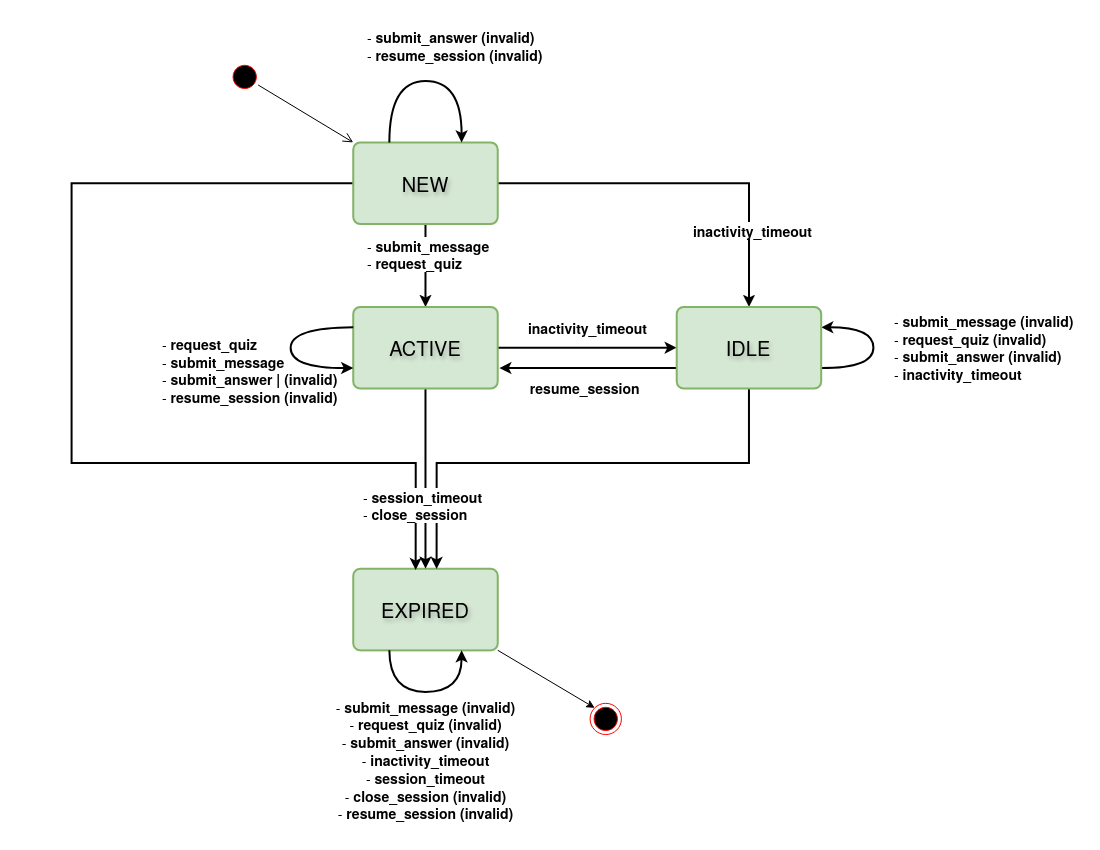

The diagram above was exported from draw.io. Its source (the exported page's mxGraphModel, read from the mxfile embedded in the PNG):
<mxGraphModel dx="848" dy="1218" grid="1" gridSize="10" guides="1" tooltips="1" connect="1" arrows="1" fold="1" page="1" pageScale="1" pageWidth="1100" pageHeight="850" math="0" shadow="0">
  <root>
    <mxCell id="0" />
    <mxCell id="1" parent="0" />
    <mxCell id="TX_FJZSn7cJ6lkVaoKt0-6" edge="1" parent="1" source="_4-1rlS6A8grkpAq1NYM-1" style="edgeStyle=orthogonalEdgeStyle;rounded=0;orthogonalLoop=1;jettySize=auto;html=1;exitX=0.5;exitY=1;exitDx=0;exitDy=0;entryX=0.5;entryY=0;entryDx=0;entryDy=0;strokeWidth=2;" target="_4-1rlS6A8grkpAq1NYM-3">
      <mxGeometry relative="1" as="geometry" />
    </mxCell>
    <mxCell id="TX_FJZSn7cJ6lkVaoKt0-9" edge="1" parent="1" source="_4-1rlS6A8grkpAq1NYM-1" style="edgeStyle=orthogonalEdgeStyle;rounded=0;orthogonalLoop=1;jettySize=auto;html=1;strokeWidth=2;entryX=0.5;entryY=0;entryDx=0;entryDy=0;" target="_4-1rlS6A8grkpAq1NYM-4">
      <mxGeometry relative="1" as="geometry">
        <Array as="points">
          <mxPoint x="748" y="183" />
        </Array>
        <mxPoint x="791" y="240" as="targetPoint" />
      </mxGeometry>
    </mxCell>
    <mxCell id="_4-1rlS6A8grkpAq1NYM-8" parent="1" style="text;html=1;whiteSpace=wrap;strokeColor=none;fillColor=none;align=left;verticalAlign=middle;rounded=0;labelBackgroundColor=default;fontSize=14;" value="&lt;div&gt;- &lt;b&gt;submit_message&lt;/b&gt;&lt;/div&gt;&lt;div&gt;- &lt;b&gt;request_quiz&lt;/b&gt;&lt;/div&gt;" vertex="1">
      <mxGeometry height="40.799594594594595" width="144" x="365.2608695652174" y="233.54054054054055" as="geometry" />
    </mxCell>
    <mxCell id="_4-1rlS6A8grkpAq1NYM-27" parent="1" style="text;html=1;whiteSpace=wrap;strokeColor=none;fillColor=none;align=left;verticalAlign=middle;rounded=0;labelBackgroundColor=default;fontSize=14;" value="&lt;div&gt;&lt;b&gt;&amp;nbsp;inactivity_timeout&lt;/b&gt;&amp;nbsp;&lt;/div&gt;" vertex="1">
      <mxGeometry height="40.798546256497964" width="180.6020066889632" x="686.6569899665551" y="209.99598851557639" as="geometry" />
    </mxCell>
    <mxCell id="_4-1rlS6A8grkpAq1NYM-67" parent="1" style="text;html=1;whiteSpace=wrap;strokeColor=none;fillColor=none;align=left;verticalAlign=middle;rounded=0;labelBackgroundColor=default;fontSize=14;" value="&lt;b&gt;&amp;nbsp;&amp;nbsp;resume_session&lt;/b&gt;" vertex="1">
      <mxGeometry height="36.82179265026892" width="144.48160535117054" x="519.6908361204014" y="368.81477601248207" as="geometry" />
    </mxCell>
    <mxCell id="TX_FJZSn7cJ6lkVaoKt0-3" connectable="0" parent="1" style="group;fontSize=7;" value="" vertex="1">
      <mxGeometry height="241.8403357562392" width="459.1304347826087" x="258.82608695652175" y="568.1596642437609" as="geometry" />
    </mxCell>
    <mxCell id="_4-1rlS6A8grkpAq1NYM-69" parent="TX_FJZSn7cJ6lkVaoKt0-3" style="rounded=1;whiteSpace=wrap;html=1;absoluteArcSize=1;arcSize=14;strokeWidth=2;fillColor=#d5e8d4;strokeColor=#82b366;fontSize=20;labelBorderColor=none;textShadow=1;" value="EXPIRED" vertex="1">
      <mxGeometry height="81.59709251299593" width="144.48160535117054" x="93.9130434782608" as="geometry" />
    </mxCell>
    <mxCell id="_4-1rlS6A8grkpAq1NYM-80" edge="1" parent="TX_FJZSn7cJ6lkVaoKt0-3" source="_4-1rlS6A8grkpAq1NYM-69" style="edgeStyle=orthogonalEdgeStyle;rounded=0;orthogonalLoop=1;jettySize=auto;html=1;exitX=0.25;exitY=1;exitDx=0;exitDy=0;entryX=0.75;entryY=1;entryDx=0;entryDy=0;curved=1;strokeWidth=2;" target="_4-1rlS6A8grkpAq1NYM-69">
      <mxGeometry relative="1" as="geometry">
        <Array as="points">
          <mxPoint x="130.43478260869566" y="123.21871413461753" />
          <mxPoint x="202.43478260869566" y="123.21871413461753" />
        </Array>
      </mxGeometry>
    </mxCell>
    <mxCell id="_4-1rlS6A8grkpAq1NYM-84" parent="TX_FJZSn7cJ6lkVaoKt0-3" style="text;html=1;whiteSpace=wrap;strokeColor=none;fillColor=none;align=center;verticalAlign=middle;rounded=0;" value="&lt;div align=&quot;center&quot;&gt;&lt;font style=&quot;font-size: 14px;&quot;&gt;-&amp;nbsp;&lt;b&gt;submit_message&amp;nbsp;&lt;/b&gt;&lt;b&gt;(invalid)&lt;/b&gt;&lt;/font&gt;&lt;/div&gt;&lt;div align=&quot;center&quot;&gt;&lt;font style=&quot;font-size: 14px;&quot;&gt;-&amp;nbsp;&lt;b&gt;request_quiz&amp;nbsp;&lt;/b&gt;&lt;font&gt;&lt;b&gt;(invalid)&lt;/b&gt;&lt;/font&gt;&lt;/font&gt;&lt;/div&gt;&lt;div align=&quot;center&quot;&gt;&lt;font style=&quot;font-size: 14px;&quot;&gt;-&amp;nbsp;&lt;b&gt;submit_answer&amp;nbsp;&lt;/b&gt;&lt;font&gt;&lt;b&gt;(invalid)&lt;/b&gt;&lt;/font&gt;&lt;/font&gt;&lt;/div&gt;&lt;div align=&quot;center&quot;&gt;&lt;font style=&quot;font-size: 14px;&quot;&gt;-&lt;b&gt; inactivity_timeout&lt;/b&gt;&lt;/font&gt;&lt;/div&gt;&lt;div align=&quot;center&quot;&gt;&lt;font style=&quot;font-size: 14px;&quot;&gt;-&lt;b&gt;&amp;nbsp;session_timeout&lt;/b&gt;&lt;/font&gt;&lt;/div&gt;&lt;div align=&quot;center&quot;&gt;&lt;font style=&quot;font-size: 14px;&quot;&gt;-&amp;nbsp;&lt;b&gt;close_session&amp;nbsp;&lt;/b&gt;&lt;font&gt;&lt;b&gt;(invalid)&lt;/b&gt;&lt;/font&gt;&lt;/font&gt;&lt;/div&gt;&lt;div align=&quot;center&quot;&gt;&lt;font style=&quot;font-size: 14px;&quot;&gt;-&lt;b&gt; resume_session&amp;nbsp;&lt;/b&gt;&lt;font&gt;&lt;b&gt;(invalid)&lt;/b&gt;&lt;/font&gt;&lt;/font&gt;&lt;/div&gt;&lt;div align=&quot;center&quot;&gt;&lt;font style=&quot;font-size: 14px;&quot;&gt;&lt;br&gt;&lt;/font&gt;&lt;/div&gt;" vertex="1">
      <mxGeometry height="83.24324324324324" width="354.7826086956522" x="-11.238260869565199" y="158.5970925129959" as="geometry" />
    </mxCell>
    <mxCell id="TX_FJZSn7cJ6lkVaoKt0-36" connectable="0" parent="TX_FJZSn7cJ6lkVaoKt0-3" style="group" value="" vertex="1">
      <mxGeometry height="69.71621621621622" width="111.65217391304347" x="250.43478260869566" y="96.16466008056346" as="geometry" />
    </mxCell>
    <mxCell id="TX_FJZSn7cJ6lkVaoKt0-34" parent="TX_FJZSn7cJ6lkVaoKt0-36" style="ellipse;html=1;shape=endState;fillColor=#000000;strokeColor=#ff0000;" value="" vertex="1">
      <mxGeometry height="31.216216216216218" width="31.304347826086957" x="80.34782608695652" y="38.5" as="geometry" />
    </mxCell>
    <mxCell id="TX_FJZSn7cJ6lkVaoKt0-35" edge="1" parent="TX_FJZSn7cJ6lkVaoKt0-3" source="_4-1rlS6A8grkpAq1NYM-69" style="endArrow=classic;html=1;rounded=0;entryX=0;entryY=0;entryDx=0;entryDy=0;exitX=1;exitY=1;exitDx=0;exitDy=0;" target="TX_FJZSn7cJ6lkVaoKt0-34" value="">
      <mxGeometry height="50" relative="1" width="50" as="geometry">
        <mxPoint x="490.4347826086956" y="106.57006548596888" as="sourcePoint" />
        <mxPoint x="886.9565217391304" y="85.75925467515806" as="targetPoint" />
      </mxGeometry>
    </mxCell>
    <mxCell id="TX_FJZSn7cJ6lkVaoKt0-8" edge="1" parent="1" source="_4-1rlS6A8grkpAq1NYM-3" style="edgeStyle=orthogonalEdgeStyle;rounded=0;orthogonalLoop=1;jettySize=auto;html=1;strokeWidth=2;" target="_4-1rlS6A8grkpAq1NYM-4">
      <mxGeometry relative="1" as="geometry" />
    </mxCell>
    <mxCell id="TX_FJZSn7cJ6lkVaoKt0-12" edge="1" parent="1" source="_4-1rlS6A8grkpAq1NYM-3" style="edgeStyle=orthogonalEdgeStyle;rounded=0;orthogonalLoop=1;jettySize=auto;html=1;exitX=0.5;exitY=1;exitDx=0;exitDy=0;entryX=0.5;entryY=0;entryDx=0;entryDy=0;strokeWidth=2;" target="_4-1rlS6A8grkpAq1NYM-69">
      <mxGeometry relative="1" as="geometry" />
    </mxCell>
    <mxCell id="TX_FJZSn7cJ6lkVaoKt0-13" edge="1" parent="1" source="_4-1rlS6A8grkpAq1NYM-4" style="edgeStyle=orthogonalEdgeStyle;rounded=0;orthogonalLoop=1;jettySize=auto;html=1;exitX=0.5;exitY=1;exitDx=0;exitDy=0;entryX=0.577;entryY=0.004;entryDx=0;entryDy=0;entryPerimeter=0;strokeWidth=2;" target="_4-1rlS6A8grkpAq1NYM-69">
      <mxGeometry relative="1" as="geometry">
        <Array as="points">
          <mxPoint x="748.2173913043478" y="462.4594594594595" />
          <mxPoint x="436.2173913043478" y="462.4594594594595" />
        </Array>
      </mxGeometry>
    </mxCell>
    <mxCell id="TX_FJZSn7cJ6lkVaoKt0-14" edge="1" parent="1" source="_4-1rlS6A8grkpAq1NYM-1" style="edgeStyle=orthogonalEdgeStyle;rounded=0;orthogonalLoop=1;jettySize=auto;html=1;exitX=0;exitY=0.5;exitDx=0;exitDy=0;strokeWidth=2;entryX=0.432;entryY=0.017;entryDx=0;entryDy=0;entryPerimeter=0;" target="_4-1rlS6A8grkpAq1NYM-69">
      <mxGeometry relative="1" as="geometry">
        <Array as="points">
          <mxPoint x="71" y="182.55405405405406" />
          <mxPoint x="71" y="462.4594594594595" />
          <mxPoint x="415.3478260869565" y="462.4594594594595" />
        </Array>
        <mxPoint x="206.65217391304347" y="535.2972972972973" as="targetPoint" />
      </mxGeometry>
    </mxCell>
    <mxCell id="TX_FJZSn7cJ6lkVaoKt0-15" parent="1" style="text;html=1;whiteSpace=wrap;strokeColor=none;fillColor=none;align=left;verticalAlign=middle;rounded=0;labelBackgroundColor=default;fontSize=14;" value="&lt;div&gt;&lt;b&gt;&amp;nbsp;inactivity_timeout&lt;/b&gt;&amp;nbsp;&lt;/div&gt;" vertex="1">
      <mxGeometry height="40.798546256497964" width="180.6020066889632" x="522.0034782608695" y="306.3783783783784" as="geometry" />
    </mxCell>
    <mxCell id="TX_FJZSn7cJ6lkVaoKt0-22" parent="1" style="text;html=1;whiteSpace=wrap;strokeColor=none;fillColor=none;align=left;verticalAlign=middle;rounded=0;labelBackgroundColor=default;fontSize=14;" value="&lt;div&gt;- &lt;b&gt;session_timeout&lt;/b&gt;&lt;/div&gt;&lt;div&gt;- &lt;b&gt;close_session&lt;/b&gt;&lt;/div&gt;" vertex="1">
      <mxGeometry height="40.799594594594595" width="158.1286956521739" x="360.8747826086956" y="484.6756756756757" as="geometry" />
    </mxCell>
    <mxCell id="TX_FJZSn7cJ6lkVaoKt0-24" connectable="0" parent="1" style="group;fontSize=13;" value="" vertex="1">
      <mxGeometry height="183.52559053641488" width="287.35545150501673" x="352.73913043478257" y="40" as="geometry" />
    </mxCell>
    <mxCell id="_4-1rlS6A8grkpAq1NYM-10" parent="TX_FJZSn7cJ6lkVaoKt0-24" style="text;html=1;whiteSpace=wrap;strokeColor=none;fillColor=none;align=left;verticalAlign=middle;rounded=0;" value="&lt;div&gt;&lt;font style=&quot;font-size: 14px;&quot;&gt;- &lt;b&gt;submit_answer&amp;nbsp;&lt;/b&gt;&lt;b&gt;(invalid)&lt;/b&gt;&lt;/font&gt;&lt;/div&gt;&lt;div&gt;&lt;font style=&quot;font-size: 14px;&quot;&gt;- &lt;b&gt;resume_session&amp;nbsp;&lt;/b&gt;&lt;b&gt;(invalid)&lt;/b&gt;&lt;/font&gt;&lt;/div&gt;&lt;font style=&quot;font-size: 14px;&quot;&gt;&amp;nbsp;&lt;/font&gt;" vertex="1">
      <mxGeometry height="36.82179265026892" width="276.9230769230769" x="12.51933110367894" y="-4.162162162162162" as="geometry" />
    </mxCell>
    <mxCell id="_4-1rlS6A8grkpAq1NYM-1" parent="TX_FJZSn7cJ6lkVaoKt0-24" style="rounded=1;whiteSpace=wrap;html=1;absoluteArcSize=1;arcSize=14;strokeWidth=2;fillColor=#d5e8d4;strokeColor=#82b366;fontSize=20;labelBorderColor=none;textShadow=1;" value="NEW" vertex="1">
      <mxGeometry height="81.59709251299593" width="144.48160535117054" y="101.92849802341894" as="geometry" />
    </mxCell>
    <mxCell id="_4-1rlS6A8grkpAq1NYM-59" edge="1" parent="TX_FJZSn7cJ6lkVaoKt0-24" source="_4-1rlS6A8grkpAq1NYM-1" style="edgeStyle=orthogonalEdgeStyle;rounded=0;orthogonalLoop=1;jettySize=auto;html=1;exitX=0.25;exitY=0;exitDx=0;exitDy=0;entryX=0.75;entryY=0;entryDx=0;entryDy=0;strokeWidth=2;curved=1;" target="_4-1rlS6A8grkpAq1NYM-1">
      <mxGeometry relative="1" as="geometry">
        <Array as="points">
          <mxPoint x="36.12040133779261" y="40.558843606304066" />
          <mxPoint x="108.36120401337794" y="40.558843606304066" />
        </Array>
      </mxGeometry>
    </mxCell>
    <mxCell id="_4-1rlS6A8grkpAq1NYM-77" edge="1" parent="1" source="_4-1rlS6A8grkpAq1NYM-4" style="edgeStyle=orthogonalEdgeStyle;rounded=0;orthogonalLoop=1;jettySize=auto;html=1;exitX=1;exitY=0.75;exitDx=0;exitDy=0;strokeWidth=2;curved=1;entryX=1;entryY=0.25;entryDx=0;entryDy=0;" target="_4-1rlS6A8grkpAq1NYM-4">
      <mxGeometry relative="1" as="geometry">
        <Array as="points">
          <mxPoint x="872.8713043478261" y="367.0731081081081" />
          <mxPoint x="872.8713043478261" y="326.492027027027" />
        </Array>
        <mxPoint x="784.175652173913" y="300.4785135135135" as="targetPoint" />
      </mxGeometry>
    </mxCell>
    <mxCell id="TX_FJZSn7cJ6lkVaoKt0-17" edge="1" parent="1" source="_4-1rlS6A8grkpAq1NYM-4" style="edgeStyle=orthogonalEdgeStyle;rounded=0;orthogonalLoop=1;jettySize=auto;html=1;exitX=0;exitY=0.75;exitDx=0;exitDy=0;strokeWidth=2;">
      <mxGeometry relative="1" as="geometry">
        <mxPoint x="498.82608695652175" y="367.60597439544813" as="targetPoint" />
      </mxGeometry>
    </mxCell>
    <mxCell id="_4-1rlS6A8grkpAq1NYM-4" parent="1" style="rounded=1;whiteSpace=wrap;html=1;absoluteArcSize=1;arcSize=14;strokeWidth=2;fillColor=#d5e8d4;strokeColor=#82b366;fontSize=20;labelBorderColor=none;textShadow=1;" value="IDLE" vertex="1">
      <mxGeometry height="81.59709251299593" width="144.48160535117054" x="676.2157859531771" y="306.3757763050311" as="geometry" />
    </mxCell>
    <mxCell id="_4-1rlS6A8grkpAq1NYM-73" parent="1" style="text;html=1;whiteSpace=wrap;strokeColor=none;fillColor=none;align=left;verticalAlign=middle;rounded=0;labelBackgroundColor=default;fontSize=14;" value="&lt;div align=&quot;left&quot;&gt;- &lt;b&gt;submit_message&lt;/b&gt;&lt;b&gt;&amp;nbsp;(invalid)&lt;/b&gt;&lt;/div&gt;&lt;div align=&quot;left&quot;&gt;- &lt;b&gt;request_quiz&lt;/b&gt;&amp;nbsp;&lt;b&gt;(invalid)&lt;/b&gt;&lt;/div&gt;&lt;div align=&quot;left&quot;&gt;- &lt;b&gt;submit_answer (invalid)&lt;/b&gt;&lt;/div&gt;&lt;div align=&quot;left&quot;&gt;-&amp;nbsp;&lt;b&gt;inactivity_timeout&lt;/b&gt;&lt;/div&gt;" vertex="1">
      <mxGeometry height="40.8" width="198" x="892" y="326.49" as="geometry" />
    </mxCell>
    <mxCell id="TX_FJZSn7cJ6lkVaoKt0-30" parent="1" style="ellipse;html=1;shape=startState;fillColor=#000000;strokeColor=#ff0000;" value="" vertex="1">
      <mxGeometry height="31.216216216216218" width="31.304347826086957" x="228.56521739130434" y="60.81081081081081" as="geometry" />
    </mxCell>
    <mxCell id="TX_FJZSn7cJ6lkVaoKt0-31" edge="1" parent="1" source="TX_FJZSn7cJ6lkVaoKt0-30" style="html=1;verticalAlign=bottom;endArrow=open;endSize=8;strokeColor=#000000;rounded=0;entryX=0;entryY=0;entryDx=0;entryDy=0;" target="_4-1rlS6A8grkpAq1NYM-1" value="">
      <mxGeometry relative="1" as="geometry">
        <mxPoint x="244.2173913043478" y="154.45945945945948" as="targetPoint" />
      </mxGeometry>
    </mxCell>
    <mxCell id="_4-1rlS6A8grkpAq1NYM-3" parent="1" style="rounded=1;whiteSpace=wrap;html=1;absoluteArcSize=1;arcSize=14;strokeWidth=2;fillColor=#d5e8d4;strokeColor=#82b366;fontSize=20;labelBorderColor=none;textShadow=1;" value="ACTIVE" vertex="1">
      <mxGeometry height="81.59709251299593" width="144.48160535117054" x="352.7407357859531" y="306.37862963296345" as="geometry" />
    </mxCell>
    <mxCell id="_4-1rlS6A8grkpAq1NYM-22" parent="1" style="text;html=1;whiteSpace=wrap;strokeColor=none;fillColor=none;align=left;verticalAlign=middle;rounded=0;labelBackgroundColor=default;" value="&lt;div&gt;&lt;font style=&quot;font-size: 14px;&quot;&gt;- &lt;b&gt;request_quiz&lt;/b&gt;&lt;/font&gt;&lt;/div&gt;&lt;div&gt;&lt;font style=&quot;font-size: 14px;&quot;&gt;- &lt;b&gt;submit_message&lt;/b&gt;&lt;/font&gt;&lt;/div&gt;&lt;div&gt;&lt;font style=&quot;font-size: 14px;&quot;&gt;- &lt;b&gt;submit_answer | (invalid)&lt;/b&gt;&lt;/font&gt;&lt;/div&gt;&lt;div&gt;&lt;font style=&quot;font-size: 14px;&quot;&gt;-&amp;nbsp;&lt;b&gt;resume_session (invalid)&lt;/b&gt;&lt;/font&gt;&lt;/div&gt;" vertex="1">
      <mxGeometry height="40.8" width="308.83" x="159.99695652173907" y="349.9986296329635" as="geometry" />
    </mxCell>
    <mxCell id="_4-1rlS6A8grkpAq1NYM-65" edge="1" parent="1" source="_4-1rlS6A8grkpAq1NYM-3" style="edgeStyle=orthogonalEdgeStyle;rounded=0;orthogonalLoop=1;jettySize=auto;html=1;exitX=0;exitY=0.25;exitDx=0;exitDy=0;strokeWidth=2;curved=1;entryX=0;entryY=0.75;entryDx=0;entryDy=0;" target="_4-1rlS6A8grkpAq1NYM-3">
      <mxGeometry relative="1" as="geometry">
        <Array as="points">
          <mxPoint x="351.695652173913" y="327.18918918918916" />
          <mxPoint x="290.13043478260863" y="327.18918918918916" />
          <mxPoint x="290.13043478260863" y="376.0945945945946" />
        </Array>
        <mxPoint x="342.3043478260869" y="462.4594594594595" as="targetPoint" />
      </mxGeometry>
    </mxCell>
  </root>
</mxGraphModel>